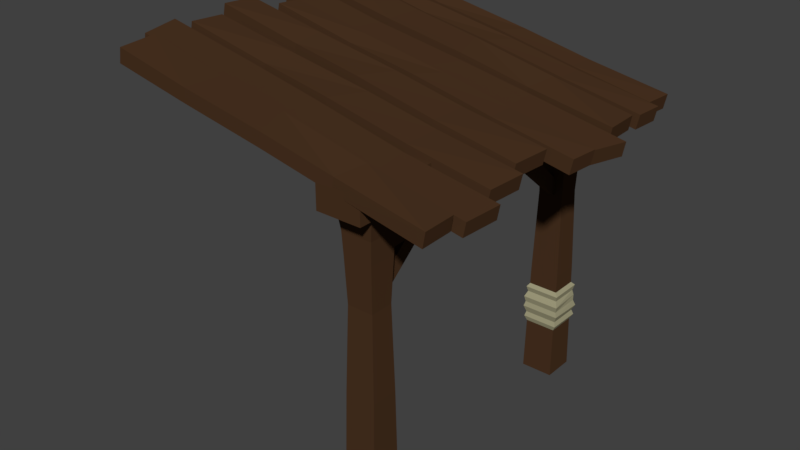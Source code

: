 # Source: overhang.blend  (saved by Blender 2.78.0; exported with 4.5.12 LTS)
import bpy
from mathutils import Matrix  # noqa: F401  (used for matrix-valued properties, if any)

bpy.ops.wm.read_factory_settings(use_empty=True)
scene = bpy.context.scene
scene.name = 'Scene'

# ---- collections
col_collection_1 = bpy.data.collections.new('Collection 1'); scene.collection.children.link(col_collection_1)

# ---- materials (node trees are filled in below, after node groups)
mat_wood = bpy.data.materials.new('wood')
mat_wood.alpha_threshold = 0.0
mat_wood.use_transparent_shadow = False
mat_wood.diffuse_color = (0.06998, 0.03373, 0.01581, 1.0)
mat_wood.roughness = 0.5
mat_wood.line_color = (0.0, 0.0, 0.0, 1.0)
mat_rope = bpy.data.materials.new('rope')
mat_rope.alpha_threshold = 0.0
mat_rope.use_transparent_shadow = False
mat_rope.diffuse_color = (0.3672, 0.3452, 0.2141, 1.0)
mat_rope.roughness = 0.5

# ---- material node trees

# ---- world
world_world = bpy.data.worlds.new('World'); scene.world = world_world
world_world.color = (0.05088, 0.05088, 0.05088)
world_world.use_sun_shadow = False
world_world.sun_shadow_jitter_overblur = 0.0
world_world.cycles.sampling_method = 'MANUAL'

# ---- meshes
me_cube_002 = bpy.data.meshes.new('Cube.002')
me_cube_002.from_pydata([(-2.08, 3.173, 4.576), (-2.058, 3.173, 6.116), (-2.012, 4.723, 4.387), (-1.991, 4.723, 5.927), (0.6859, 3.231, -3.188), (0.7071, 3.231, -1.676), (0.6725, 4.751, -3.15), (0.6937, 4.751, -1.638), (0.02227, 4.732, -1.325), (-0.6507, 4.723, 0.6225), (-1.348, 4.771, 2.58), (-1.328, 4.771, 4.008), (-0.6303, 4.723, 2.078), (0.04232, 4.732, 0.1033), (-1.331, 3.154, 2.533), (-0.7584, 3.211, 0.9247), (-0.02147, 3.307, -1.202), (-0.001423, 3.307, 0.2261), (-0.7379, 3.211, 2.381), (-1.311, 3.154, 3.961), (0.5995, 1.518, -2.613), (0.6236, 1.518, -1.019), (0.5772, 2.983, -2.688), (0.6013, 2.983, -1.093), (-1.932, 1.709, 4.448), (-1.908, 1.709, 6.013), (-1.945, 3.011, 4.572), (-1.921, 3.011, 6.137), (-1.267, 2.887, 2.397), (-0.7002, 2.983, 1.05), (-0.04524, 3.029, -0.8356), (-0.02295, 3.029, 0.6432), (-0.6774, 2.983, 2.557), (-1.245, 2.887, 3.876), (-0.04827, 1.542, -0.8702), (-0.599, 1.564, 0.7587), (-1.293, 1.655, 2.695), (-1.27, 1.655, 4.174), (-0.5763, 1.564, 2.266), (-0.02597, 1.542, 0.6086), (-1.904, 4.734, 4.549), (-1.884, 4.735, 6.153), (-1.889, 6.2, 4.36), (-1.869, 6.201, 5.964), (0.6263, 5.015, -2.495), (0.6465, 5.016, -0.9196), (0.6384, 6.317, -2.449), (0.6586, 6.318, -0.8743), (-0.04612, 6.169, -0.8291), (-0.6073, 6.246, 0.9667), (-1.264, 6.268, 2.735), (-1.245, 6.268, 4.223), (-0.5879, 6.246, 2.484), (-0.02709, 6.169, 0.6587), (-1.258, 4.781, 2.687), (-0.7052, 4.823, 1.24), (-0.01163, 4.938, -0.6893), (0.007407, 4.939, 0.7985), (-0.6858, 4.824, 2.757), (-1.239, 4.782, 4.175), (0.7733, -3.056, -3.239), (0.7946, -3.056, -1.698), (0.7039, -1.66, -3.041), (0.7252, -1.661, -1.5), (-1.994, -3.085, 4.394), (-1.973, -3.086, 5.906), (-1.983, -1.718, 4.368), (-1.962, -1.718, 5.881), (-1.332, -1.717, 2.574), (-0.6571, -1.705, 0.7704), (0.04054, -1.63, -1.153), (0.06025, -1.631, 0.2755), (-0.637, -1.706, 2.227), (-1.312, -1.718, 4.003), (0.02588, -3.101, -1.12), (-0.5474, -3.058, 0.4615), (-1.286, -2.979, 2.442), (-1.267, -2.979, 3.871), (-0.5273, -3.059, 1.918), (0.04559, -3.102, 0.3093), (-1.897, -4.93, 4.449), (-1.876, -4.931, 6.053), (-1.88, -3.348, 4.272), (-1.859, -3.349, 5.876), (0.6348, -4.64, -2.575), (0.6549, -4.641, -1.0), (0.6483, -3.235, -2.52), (0.6684, -3.236, -0.9448), (-0.0364, -3.391, -0.9054), (-0.5976, -3.306, 0.8872), (-1.254, -3.279, 2.652), (-1.235, -3.279, 4.14), (-0.5782, -3.306, 2.404), (-0.01741, -3.392, 0.5825), (-1.25, -4.883, 2.592), (-0.697, -4.84, 1.149), (-0.003281, -4.72, -0.775), (0.0157, -4.721, 0.7129), (-0.6777, -4.841, 2.666), (-1.231, -4.883, 4.08), (0.5566, -0.05331, -2.014), (0.5806, -0.05441, -0.4194), (0.5319, 1.411, -2.075), (0.5559, 1.41, -0.4801), (-1.975, 0.003612, 5.031), (-1.951, 0.002539, 6.597), (-1.99, 1.304, 5.167), (-1.966, 1.303, 6.732), (-1.313, 1.217, 2.996), (-0.7455, 1.343, 1.654), (-0.0906, 1.423, -0.2265), (-0.06835, 1.422, 1.252), (-0.7228, 1.342, 3.161), (-1.29, 1.216, 4.475), (-0.09122, -0.06344, -0.275), (-0.642, -0.0705, 1.35), (-1.336, -0.0172, 3.283), (-1.314, -0.01822, 4.761), (-0.6194, -0.07153, 2.858), (-0.06897, -0.06445, 1.204), (0.6816, -5.948, -2.613), (0.7056, -5.948, -1.019), (0.6592, -4.912, -2.688), (0.6833, -4.912, -1.093), (-1.85, -5.812, 4.448), (-1.826, -5.812, 6.013), (-1.863, -4.892, 4.572), (-1.839, -4.892, 6.137), (-1.185, -4.98, 2.397), (-0.6181, -4.912, 1.05), (0.03678, -4.88, -0.8356), (0.05908, -4.88, 0.6432), (-0.5954, -4.912, 2.557), (-1.163, -4.98, 3.876), (0.03376, -5.93, -0.8702), (-0.517, -5.915, 0.7587), (-1.211, -5.851, 2.695), (-1.188, -5.851, 4.174), (-0.4943, -5.915, 2.266), (0.05606, -5.93, 0.6086), (0.6325, -7.058, -2.453), (0.6565, -7.059, -0.8589), (0.6079, -6.023, -2.514), (0.6318, -6.023, -0.9196), (-1.899, -7.018, 4.592), (-1.875, -7.018, 6.157), (-1.914, -6.099, 4.727), (-1.89, -6.099, 6.293), (-1.237, -6.16, 2.557), (-0.6696, -6.071, 1.214), (-0.01469, -6.014, -0.666), (0.007559, -6.015, 0.8129), (-0.6469, -6.072, 2.722), (-1.214, -6.161, 4.036), (-0.01531, -7.065, -0.7145), (-0.5661, -7.07, 0.9105), (-1.26, -7.032, 2.843), (-1.238, -7.033, 4.322), (-0.5435, -7.071, 2.418), (0.006944, -7.066, 0.7644), (0.7338, -1.424, -2.658), (0.7578, -1.425, -1.064), (0.7091, -0.3886, -2.719), (0.7331, -0.3894, -1.124), (-1.798, -1.384, 4.387), (-1.774, -1.384, 5.952), (-1.813, -0.4646, 4.523), (-1.789, -0.4654, 6.088), (-1.135, -0.5264, 2.352), (-0.5683, -0.4369, 1.01), (0.08658, -0.3803, -0.8706), (0.1088, -0.381, 0.6083), (-0.5456, -0.4376, 2.517), (-1.113, -0.5271, 3.831), (0.08596, -1.431, -0.9191), (-0.4649, -1.436, 0.7059), (-1.159, -1.398, 2.639), (-1.137, -1.399, 4.117), (-0.4422, -1.437, 2.214), (0.1082, -1.432, 0.5598)], [], [(0, 1, 3, 2), (8, 13, 7, 6), (6, 7, 5, 4), (14, 19, 1, 0), (8, 6, 4, 16), (11, 3, 1, 19), (7, 13, 17, 5), (13, 12, 18, 17), (12, 11, 19, 18), (2, 10, 14, 0), (10, 9, 15, 14), (9, 8, 16, 15), (4, 5, 17, 16), (16, 17, 18, 15), (15, 18, 19, 14), (2, 3, 11, 10), (10, 11, 12, 9), (9, 12, 13, 8), (20, 22, 23, 21), (28, 26, 27, 33), (26, 24, 25, 27), (34, 20, 21, 39), (28, 36, 24, 26), (31, 39, 21, 23), (27, 25, 37, 33), (33, 37, 38, 32), (32, 38, 39, 31), (22, 20, 34, 30), (30, 34, 35, 29), (29, 35, 36, 28), (24, 36, 37, 25), (36, 35, 38, 37), (35, 34, 39, 38), (22, 30, 31, 23), (30, 29, 32, 31), (29, 28, 33, 32), (40, 41, 43, 42), (48, 53, 47, 46), (46, 47, 45, 44), (54, 59, 41, 40), (48, 46, 44, 56), (51, 43, 41, 59), (47, 53, 57, 45), (53, 52, 58, 57), (52, 51, 59, 58), (42, 50, 54, 40), (50, 49, 55, 54), (49, 48, 56, 55), (44, 45, 57, 56), (56, 57, 58, 55), (55, 58, 59, 54), (42, 43, 51, 50), (50, 51, 52, 49), (49, 52, 53, 48), (60, 62, 63, 61), (68, 66, 67, 73), (66, 64, 65, 67), (74, 60, 61, 79), (68, 76, 64, 66), (71, 79, 61, 63), (67, 65, 77, 73), (73, 77, 78, 72), (72, 78, 79, 71), (62, 60, 74, 70), (70, 74, 75, 69), (69, 75, 76, 68), (64, 76, 77, 65), (76, 75, 78, 77), (75, 74, 79, 78), (62, 70, 71, 63), (70, 69, 72, 71), (69, 68, 73, 72), (80, 81, 83, 82), (88, 93, 87, 86), (86, 87, 85, 84), (94, 99, 81, 80), (88, 86, 84, 96), (91, 83, 81, 99), (87, 93, 97, 85), (93, 92, 98, 97), (92, 91, 99, 98), (82, 90, 94, 80), (90, 89, 95, 94), (89, 88, 96, 95), (84, 85, 97, 96), (96, 97, 98, 95), (95, 98, 99, 94), (82, 83, 91, 90), (90, 91, 92, 89), (89, 92, 93, 88), (100, 102, 103, 101), (108, 106, 107, 113), (106, 104, 105, 107), (114, 100, 101, 119), (108, 116, 104, 106), (111, 119, 101, 103), (107, 105, 117, 113), (113, 117, 118, 112), (112, 118, 119, 111), (102, 100, 114, 110), (110, 114, 115, 109), (109, 115, 116, 108), (104, 116, 117, 105), (116, 115, 118, 117), (115, 114, 119, 118), (102, 110, 111, 103), (110, 109, 112, 111), (109, 108, 113, 112), (120, 122, 123, 121), (128, 126, 127, 133), (126, 124, 125, 127), (134, 120, 121, 139), (128, 136, 124, 126), (131, 139, 121, 123), (127, 125, 137, 133), (133, 137, 138, 132), (132, 138, 139, 131), (122, 120, 134, 130), (130, 134, 135, 129), (129, 135, 136, 128), (124, 136, 137, 125), (136, 135, 138, 137), (135, 134, 139, 138), (122, 130, 131, 123), (130, 129, 132, 131), (129, 128, 133, 132), (140, 142, 143, 141), (148, 146, 147, 153), (146, 144, 145, 147), (154, 140, 141, 159), (148, 156, 144, 146), (151, 159, 141, 143), (147, 145, 157, 153), (153, 157, 158, 152), (152, 158, 159, 151), (142, 140, 154, 150), (150, 154, 155, 149), (149, 155, 156, 148), (144, 156, 157, 145), (156, 155, 158, 157), (155, 154, 159, 158), (142, 150, 151, 143), (150, 149, 152, 151), (149, 148, 153, 152), (160, 162, 163, 161), (168, 166, 167, 173), (166, 164, 165, 167), (174, 160, 161, 179), (168, 176, 164, 166), (171, 179, 161, 163), (167, 165, 177, 173), (173, 177, 178, 172), (172, 178, 179, 171), (162, 160, 174, 170), (170, 174, 175, 169), (169, 175, 176, 168), (164, 176, 177, 165), (176, 175, 178, 177), (175, 174, 179, 178), (162, 170, 171, 163), (170, 169, 172, 171), (169, 168, 173, 172)])
me_cube_002.materials.append(mat_wood)
me_cube_002.use_remesh_preserve_volume = False
me_cube_002.use_remesh_preserve_attributes = False
me_cube_002.use_mirror_vertex_groups = False
me_cube_002.update()
me_cube_001 = bpy.data.meshes.new('Cube.001')
me_cube_001.from_pydata([(-0.1263, -1.185, 0.002262), (-0.1163, -1.165, 0.8895), (-0.1175, -1.172, 2.053), (0.1175, -1.172, 2.053), (0.1263, -1.185, 0.002262), (0.1163, -1.165, 0.8895), (0.1175, -0.9478, 2.053), (-0.1175, -0.9478, 2.053), (-0.09908, -0.9708, 1.541), (0.09908, -0.9708, 1.541), (0.09908, -1.149, 1.541), (-0.09908, -1.149, 1.541), (-0.1263, -0.9346, 0.002262), (0.1163, -0.9551, 0.8895), (-0.1163, -0.9551, 0.8895), (0.1263, -0.9346, 0.002262), (-0.1392, -1.193, 2.217), (0.1392, -1.193, 2.217), (0.1392, -0.9271, 2.217), (-0.1392, -0.9271, 2.217), (-0.1099, -1.165, 1.891), (0.1099, -1.165, 1.891), (0.1099, -0.9551, 1.891), (-0.1099, -0.9551, 1.891), (-0.06894, -0.9478, 2.053), (0.06894, -0.9478, 2.053), (-0.05813, -0.9708, 1.541), (0.05813, -0.9708, 1.541), (-0.06825, -0.9551, 0.8895), (0.06825, -0.9551, 0.8895), (0.07412, -0.9346, 0.002262), (-0.07412, -0.9346, 0.002262), (-0.08165, -0.9271, 2.217), (0.08165, -0.9271, 2.217), (-0.06446, -0.9551, 1.891), (0.06446, -0.9551, 1.891), (-0.06446, -0.5329, 1.912), (-0.06446, -0.3184, 1.904), (0.06446, -0.3184, 1.904), (0.06446, -0.5329, 1.912), (0.06894, -0.3629, 2.053), (0.06894, -0.5836, 2.058), (-0.06894, -0.3629, 2.053), (-0.06894, -0.5836, 2.058), (0.06446, -0.717, 1.905), (0.06894, -0.7475, 2.056), (-0.06894, -0.7475, 2.056), (-0.06446, -0.717, 1.905), (0.1036, -0.9642, 1.687), (-0.1036, -0.9642, 1.687), (-0.1036, -1.156, 1.687), (0.1036, -1.156, 1.687), (0.06077, -0.9642, 1.687), (-0.06077, -0.9642, 1.687), (-0.03274, -0.9478, 2.053), (0.03274, -0.9478, 2.053), (-0.0276, -0.9708, 1.541), (0.0276, -0.9708, 1.541), (-0.03241, -0.9551, 0.8895), (0.03241, -0.9551, 0.8895), (0.0352, -0.9346, 0.002262), (-0.0352, -0.9346, 0.002262), (-0.03878, -0.9271, 2.217), (0.03878, -0.9271, 2.217), (-0.03061, -0.9551, 1.891), (0.03061, -0.9551, 1.891), (0.03274, -0.5836, 2.058), (-0.03274, -0.5836, 2.058), (0.03274, -0.3629, 2.053), (-0.03274, -0.3629, 2.053), (-0.03061, -0.5329, 1.912), (0.03061, -0.5329, 1.912), (-0.03061, -0.3184, 1.904), (0.03061, -0.3184, 1.904), (-0.03061, -0.717, 1.905), (0.03061, -0.717, 1.905), (0.03274, -0.7475, 2.056), (-0.03274, -0.7475, 2.056), (-0.02886, -0.9642, 1.687), (0.02886, -0.9642, 1.687), (-0.1701, -1.322, 2.225), (0.1701, -1.322, 2.225), (-0.1701, -1.322, 2.408), (0.1701, -1.322, 2.408), (-0.1263, 1.185, 0.002262), (-0.1163, 1.165, 0.8895), (-0.1175, 1.172, 2.053), (0.1175, 1.172, 2.053), (0.1263, 1.185, 0.002262), (0.1163, 1.165, 0.8895), (0.1175, 0.9478, 2.053), (-0.1175, 0.9478, 2.053), (-0.09908, 0.9708, 1.541), (0.09908, 0.9708, 1.541), (0.09908, 1.149, 1.541), (-0.09908, 1.149, 1.541), (-0.1263, 0.9346, 0.002262), (0.1163, 0.9551, 0.8895), (-0.1163, 0.9551, 0.8895), (0.1263, 0.9346, 0.002262), (-0.1392, 1.193, 2.217), (0.1392, 1.193, 2.217), (0.1392, 0.9271, 2.217), (-0.1392, 0.9271, 2.217), (-0.1099, 1.165, 1.891), (0.1099, 1.165, 1.891), (0.1099, 0.9551, 1.891), (-0.1099, 0.9551, 1.891), (-0.06894, 0.9478, 2.053), (0.06894, 0.9478, 2.053), (-0.05813, 0.9708, 1.541), (0.05813, 0.9708, 1.541), (-0.06825, 0.9551, 0.8895), (0.06825, 0.9551, 0.8895), (0.07412, 0.9346, 0.002262), (-0.07412, 0.9346, 0.002262), (-0.08165, 0.9271, 2.217), (0.08165, 0.9271, 2.217), (-0.06446, 0.9551, 1.891), (0.06446, 0.9551, 1.891), (-0.06894, 0.0, 2.058), (0.06894, 0.0, 2.058), (-0.06446, 0.0, 1.904), (0.06446, 0.0, 1.904), (-0.06446, 0.5329, 1.912), (-0.06446, 0.3184, 1.904), (0.06446, 0.3184, 1.904), (0.06446, 0.5329, 1.912), (0.06894, 0.3629, 2.053), (0.06894, 0.5836, 2.058), (-0.06894, 0.3629, 2.053), (-0.06894, 0.5836, 2.058), (0.06446, 0.717, 1.905), (0.06894, 0.7475, 2.056), (-0.06894, 0.7475, 2.056), (-0.06446, 0.717, 1.905), (0.1036, 0.9642, 1.687), (-0.1036, 0.9642, 1.687), (-0.1036, 1.156, 1.687), (0.1036, 1.156, 1.687), (0.06077, 0.9642, 1.687), (-0.06077, 0.9642, 1.687), (-0.03274, 0.9478, 2.053), (0.03274, 0.9478, 2.053), (-0.0276, 0.9708, 1.541), (0.0276, 0.9708, 1.541), (-0.03241, 0.9551, 0.8895), (0.03241, 0.9551, 0.8895), (0.0352, 0.9346, 0.002262), (-0.0352, 0.9346, 0.002262), (-0.03878, 0.9271, 2.217), (0.03878, 0.9271, 2.217), (-0.03061, 0.9551, 1.891), (0.03061, 0.9551, 1.891), (-0.03274, 0.0, 2.058), (0.03274, 0.0, 2.058), (-0.03061, 0.0, 1.904), (0.03061, 0.0, 1.904), (0.03274, 0.5836, 2.058), (-0.03274, 0.5836, 2.058), (0.03274, 0.3629, 2.053), (-0.03274, 0.3629, 2.053), (-0.03061, 0.5329, 1.912), (0.03061, 0.5329, 1.912), (-0.03061, 0.3184, 1.904), (0.03061, 0.3184, 1.904), (-0.03061, 0.717, 1.905), (0.03061, 0.717, 1.905), (0.03274, 0.7475, 2.056), (-0.03274, 0.7475, 2.056), (-0.02886, 0.9642, 1.687), (0.02886, 0.9642, 1.687), (-0.1701, 1.322, 2.225), (0.1701, 1.322, 2.225), (0.1701, 0.0, 2.225), (-0.1701, 0.0, 2.225), (-0.0998, 0.0, 2.225), (0.0998, 0.0, 2.225), (-0.0474, 0.0, 2.225), (0.0474, 0.0, 2.225), (-0.1701, 1.322, 2.408), (0.1701, 1.322, 2.408), (0.1701, 0.0, 2.408), (-0.1701, 0.0, 2.408), (-0.0998, 0.0, 2.408), (0.0998, 0.0, 2.408), (-0.0474, 0.0, 2.408), (0.0474, 0.0, 2.408), (-0.1407, 1.203, 0.4525), (-0.1179, 1.168, 0.7505), (0.1179, 1.168, 0.7505), (0.1407, 1.203, 0.4525), (-0.1179, 0.9519, 0.7505), (-0.1407, 0.9314, 0.4559), (0.1179, 0.9519, 0.7505), (0.1407, 0.9314, 0.4559), (-0.06917, 0.9519, 0.7505), (-0.08254, 0.9314, 0.4559), (0.06917, 0.9519, 0.7505), (0.08254, 0.9314, 0.4559), (-0.03285, 0.9519, 0.7505), (-0.0392, 0.9314, 0.4559), (0.03285, 0.9519, 0.7505), (0.0392, 0.9314, 0.4559), (-0.1298, 1.187, 0.4946), (-0.1488, 1.209, 0.5357), (-0.1373, 1.186, 0.5865), (-0.1367, 1.19, 0.6344), (-0.1278, 1.181, 0.6764), (-0.1374, 1.197, 0.7203), (0.1374, 1.197, 0.7203), (0.1278, 1.181, 0.6764), (0.1367, 1.19, 0.6344), (0.1373, 1.186, 0.5865), (0.1488, 1.209, 0.5357), (0.1298, 1.187, 0.4946), (-0.1374, 0.935, 0.7203), (-0.1278, 0.9459, 0.6784), (-0.1476, 0.9247, 0.6329), (-0.1373, 0.9348, 0.5865), (-0.1488, 0.926, 0.5464), (-0.1298, 0.9417, 0.4946), (0.1374, 0.935, 0.7203), (0.1278, 0.9459, 0.6784), (0.1476, 0.9247, 0.6329), (0.1373, 0.9348, 0.5865), (0.1488, 0.926, 0.5464), (0.1298, 0.9417, 0.4946), (-0.0806, 0.935, 0.7203), (-0.07496, 0.9459, 0.6784), (-0.08659, 0.9247, 0.6329), (-0.08054, 0.9348, 0.5865), (-0.08728, 0.926, 0.5464), (-0.07617, 0.9417, 0.4946), (0.0806, 0.935, 0.7203), (0.07496, 0.9459, 0.6784), (0.08659, 0.9247, 0.6329), (0.08054, 0.9348, 0.5865), (0.08728, 0.926, 0.5464), (0.07617, 0.9417, 0.4946), (-0.03828, 0.935, 0.7203), (-0.0356, 0.9459, 0.6784), (-0.04112, 0.9247, 0.6329), (-0.03825, 0.9348, 0.5865), (-0.04145, 0.926, 0.5464), (-0.03617, 0.9417, 0.4946), (0.03828, 0.935, 0.7203), (0.0356, 0.9459, 0.6784), (0.04112, 0.9247, 0.6329), (0.03825, 0.9348, 0.5865), (0.04145, 0.926, 0.5464), (0.03617, 0.9417, 0.4946), (0.1217, 1.176, 0.4161), (-0.1217, 0.9442, 0.4161), (0.1217, 0.9442, 0.4161), (-0.07138, 0.9442, 0.4161), (0.07138, 0.9442, 0.4161), (-0.0339, 0.9442, 0.4161), (0.0339, 0.9442, 0.4161), (-0.1217, 1.176, 0.4161)], [], [(24, 7, 19, 32), (0, 1, 14, 12), (15, 13, 5, 4), (4, 5, 1, 0), (14, 1, 11, 8), (1, 5, 10, 11), (20, 21, 3, 2), (21, 22, 6, 3), (34, 23, 7, 24), (23, 20, 2, 7), (28, 14, 8, 26), (5, 13, 9, 10), (30, 29, 13, 15), (3, 6, 18, 17), (7, 2, 16, 19), (2, 3, 17, 16), (49, 50, 20, 23), (53, 49, 23, 34), (51, 48, 22, 21), (50, 51, 21, 20), (48, 52, 35, 22), (78, 53, 34, 64), (12, 14, 28, 31), (60, 59, 29, 30), (13, 29, 27, 9), (58, 28, 26, 56), (22, 35, 25, 6), (72, 37, 122, 156), (6, 25, 33, 18), (54, 24, 32, 62), (40, 38, 123, 121), (68, 40, 121, 155), (37, 42, 120, 122), (47, 46, 43, 36), (36, 43, 42, 37), (76, 45, 41, 66), (66, 41, 40, 68), (45, 44, 39, 41), (41, 39, 38, 40), (74, 47, 36, 70), (70, 36, 37, 72), (64, 34, 47, 74), (25, 35, 44, 45), (55, 25, 45, 76), (34, 24, 46, 47), (56, 26, 53, 78), (9, 27, 52, 48), (11, 10, 51, 50), (10, 9, 48, 51), (26, 8, 49, 53), (8, 11, 50, 49), (27, 57, 79, 52), (57, 56, 70, 71), (24, 54, 77, 46), (54, 55, 76, 77), (35, 65, 75, 44), (65, 64, 74, 75), (39, 71, 73, 38), (71, 70, 72, 73), (44, 75, 71, 39), (75, 74, 78, 79), (43, 67, 69, 42), (67, 66, 68, 69), (46, 77, 67, 43), (77, 76, 66, 67), (42, 69, 154, 120), (69, 68, 155, 154), (25, 55, 63, 33), (55, 54, 62, 63), (38, 73, 157, 123), (73, 72, 156, 157), (29, 59, 57, 27), (59, 58, 56, 57), (31, 28, 58, 61), (61, 58, 59, 60), (52, 79, 65, 35), (79, 78, 64, 65), (56, 78, 74, 70), (57, 71, 75, 79), (63, 62, 178, 179), (33, 63, 179, 177), (16, 17, 81, 80), (19, 16, 80, 175), (62, 32, 176, 178), (32, 19, 175, 176), (18, 33, 177, 174), (17, 18, 174, 81), (81, 174, 182, 83), (80, 81, 83, 82), (175, 80, 82, 183), (182, 185, 187, 186, 184, 183, 82, 83), (108, 116, 103, 91), (189, 192, 98, 85), (194, 190, 89, 97), (190, 189, 85, 89), (98, 92, 95, 85), (85, 95, 94, 89), (104, 86, 87, 105), (105, 87, 90, 106), (118, 108, 91, 107), (107, 91, 86, 104), (112, 110, 92, 98), (89, 94, 93, 97), (198, 194, 97, 113), (87, 101, 102, 90), (91, 103, 100, 86), (86, 100, 101, 87), (137, 107, 104, 138), (141, 118, 107, 137), (139, 105, 106, 136), (138, 104, 105, 139), (136, 106, 119, 140), (170, 152, 118, 141), (192, 196, 112, 98), (202, 198, 113, 147), (97, 93, 111, 113), (146, 144, 110, 112), (106, 90, 109, 119), (164, 156, 122, 125), (90, 102, 117, 109), (142, 150, 116, 108), (156, 154, 120, 122), (128, 121, 123, 126), (160, 155, 121, 128), (125, 122, 120, 130), (135, 124, 131, 134), (124, 125, 130, 131), (168, 158, 129, 133), (158, 160, 128, 129), (133, 129, 127, 132), (129, 128, 126, 127), (166, 162, 124, 135), (162, 164, 125, 124), (152, 166, 135, 118), (109, 133, 132, 119), (143, 168, 133, 109), (118, 135, 134, 108), (144, 170, 141, 110), (93, 136, 140, 111), (95, 138, 139, 94), (94, 139, 136, 93), (110, 141, 137, 92), (92, 137, 138, 95), (111, 140, 171, 145), (145, 163, 162, 144), (108, 134, 169, 142), (142, 169, 168, 143), (119, 132, 167, 153), (153, 167, 166, 152), (127, 126, 165, 163), (163, 165, 164, 162), (132, 127, 163, 167), (167, 171, 170, 166), (131, 130, 161, 159), (159, 161, 160, 158), (134, 131, 159, 169), (169, 159, 158, 168), (130, 120, 154, 161), (161, 154, 155, 160), (123, 121, 155, 157), (157, 155, 154, 156), (109, 117, 151, 143), (143, 151, 150, 142), (126, 123, 157, 165), (165, 157, 156, 164), (113, 111, 145, 147), (147, 145, 144, 146), (196, 200, 146, 112), (200, 202, 147, 146), (140, 119, 153, 171), (171, 153, 152, 170), (144, 162, 166, 170), (145, 171, 167, 163), (151, 179, 178, 150), (117, 177, 179, 151), (100, 172, 173, 101), (103, 175, 172, 100), (150, 178, 176, 116), (116, 176, 175, 103), (102, 174, 177, 117), (101, 173, 174, 102), (176, 184, 183, 175), (174, 182, 185, 177), (173, 181, 182, 174), (179, 187, 186, 178), (177, 185, 187, 179), (172, 180, 181, 173), (175, 183, 180, 172), (178, 186, 184, 176), (182, 181, 180, 183, 184, 186, 187, 185), (257, 258, 203, 201), (240, 246, 202, 200), (255, 257, 201, 197), (228, 240, 200, 196), (258, 256, 199, 203), (246, 234, 198, 202), (253, 255, 197, 193), (216, 228, 196, 192), (256, 254, 195, 199), (234, 222, 194, 198), (252, 259, 188, 191), (210, 209, 189, 190), (254, 252, 191, 195), (222, 210, 190, 194), (259, 253, 193, 188), (209, 216, 192, 189), (188, 193, 221, 204), (204, 221, 220, 205), (205, 220, 219, 206), (206, 219, 218, 207), (207, 218, 217, 208), (208, 217, 216, 209), (195, 191, 215, 227), (227, 215, 214, 226), (226, 214, 213, 225), (225, 213, 212, 224), (224, 212, 211, 223), (223, 211, 210, 222), (191, 188, 204, 215), (215, 204, 205, 214), (214, 205, 206, 213), (213, 206, 207, 212), (212, 207, 208, 211), (211, 208, 209, 210), (199, 195, 227, 239), (239, 227, 226, 238), (238, 226, 225, 237), (237, 225, 224, 236), (236, 224, 223, 235), (235, 223, 222, 234), (193, 197, 233, 221), (221, 233, 232, 220), (220, 232, 231, 219), (219, 231, 230, 218), (218, 230, 229, 217), (217, 229, 228, 216), (203, 199, 239, 251), (251, 239, 238, 250), (250, 238, 237, 249), (249, 237, 236, 248), (248, 236, 235, 247), (247, 235, 234, 246), (197, 201, 245, 233), (233, 245, 244, 232), (232, 244, 243, 231), (231, 243, 242, 230), (230, 242, 241, 229), (229, 241, 240, 228), (201, 203, 251, 245), (245, 251, 250, 244), (244, 250, 249, 243), (243, 249, 248, 242), (242, 248, 247, 241), (241, 247, 246, 240), (84, 96, 253, 259), (99, 88, 252, 254), (88, 84, 259, 252), (114, 99, 254, 256), (96, 115, 255, 253), (148, 114, 256, 258), (115, 149, 257, 255), (149, 148, 258, 257)])
me_cube_001.polygons.foreach_set('material_index', [0, 0, 0, 0, 0, 0, 0, 0, 0, 0, 0, 0, 0, 0, 0, 0, 0, 0, 0, 0, 0, 0, 0, 0, 0, 0, 0, 0, 0, 0, 0, 0, 0, 0, 0, 0, 0, 0, 0, 0, 0, 0, 0, 0, 0, 0, 0, 0, 0, 0, 0, 0, 0, 0, 0, 0, 0, 0, 0, 0, 0, 0, 0, 0, 0, 0, 0, 0, 0, 0, 0, 0, 0, 0, 0, 0, 0, 0, 0, 0, 0, 0, 0, 0, 0, 0, 0, 0, 0, 0, 0, 0, 0, 0, 0, 0, 0, 0, 0, 0, 0, 0, 0, 0, 0, 0, 0, 0, 0, 0, 0, 0, 0, 0, 0, 0, 0, 0, 0, 0, 0, 0, 0, 0, 0, 0, 0, 0, 0, 0, 0, 0, 0, 0, 0, 0, 0, 0, 0, 0, 0, 0, 0, 0, 0, 0, 0, 0, 0, 0, 0, 0, 0, 0, 0, 0, 0, 0, 0, 0, 0, 0, 0, 0, 0, 0, 0, 0, 0, 0, 0, 0, 0, 0, 0, 0, 0, 0, 0, 0, 0, 0, 0, 0, 0, 0, 0, 0, 0, 0, 1, 1, 1, 1, 1, 1, 1, 1, 1, 1, 1, 1, 1, 1, 1, 1, 1, 1, 1, 1, 1, 1, 1, 1, 1, 1, 1, 1, 1, 1, 1, 1, 1, 1, 1, 1, 1, 1, 1, 1, 1, 1, 1, 1, 1, 1, 1, 1, 1, 1, 1, 1, 1, 1, 1, 1, 1, 1, 1, 1, 1, 1, 1, 1, 0, 0, 0, 0, 0, 0, 0, 0])
me_cube_001.materials.append(mat_wood)
me_cube_001.materials.append(mat_rope)
me_cube_001.use_remesh_preserve_volume = False
me_cube_001.use_remesh_preserve_attributes = False
me_cube_001.use_mirror_vertex_groups = False
me_cube_001.update()

# ---- objects
ob_cube_001 = bpy.data.objects.new('Cube.001', me_cube_002)
ob_cube = bpy.data.objects.new('Cube', me_cube_001)

# ---- transforms, parenting, visibility, modifiers, constraints
ob_cube_001.location = (0.0, -0.07349, 2.435)
ob_cube_001.scale = (1.0, -0.2018, 0.07072)
ob_cube_001.lineart.crease_threshold = 0.0
ob_cube.location = (0.0, 0.0, 0.0)
ob_cube.lineart.crease_threshold = 0.0

# ---- collection membership
col_collection_1.objects.link(ob_cube_001)
col_collection_1.objects.link(ob_cube)

# ---- scene / render settings (as saved in the file)
scene.frame_start = 1; scene.frame_end = 250; scene.frame_set(1)
scene.render.engine = 'BLENDER_EEVEE_NEXT'
scene.render.resolution_percentage = 50
scene.render.dither_intensity = 0.0
scene.cycles.use_denoising = False
scene.cycles.samples = 128
scene.cycles.sampling_pattern = 'TABULATED_SOBOL'
scene.cycles.light_sampling_threshold = 0.0
scene.cycles.use_adaptive_sampling = False
scene.cycles.use_light_tree = False
scene.cycles.blur_glossy = 0.0
scene.cycles.sample_clamp_indirect = 0.0
scene.view_settings.view_transform = 'Standard'
bpy.context.view_layer.update()

# ---- added for rendering (the .blend has no active camera and no usable light): camera, sun
cam_auto = bpy.data.cameras.new('AutoCamera')
cam_auto.lens = 50.0
cam_auto.sensor_width = 36.0
cam_auto.clip_end = 1000.0
ob_auto_camera = bpy.data.objects.new('AutoCamera', cam_auto)
scene.collection.objects.link(ob_auto_camera)
ob_auto_camera.location = (3.89245, -5.43952, 5.0847)
ob_auto_camera.rotation_euler = (1.09748, -7.21219e-08, 0.694738)
scene.camera = ob_auto_camera
light_auto_sun = bpy.data.lights.new('AutoSun', 'SUN')
light_auto_sun.energy = 3.0
light_auto_sun.angle = 0.0523599
ob_auto_sun = bpy.data.objects.new('AutoSun', light_auto_sun)
scene.collection.objects.link(ob_auto_sun)
ob_auto_sun.rotation_euler = (0.872665, 0.174533, 0.523599)
bpy.context.view_layer.update()
